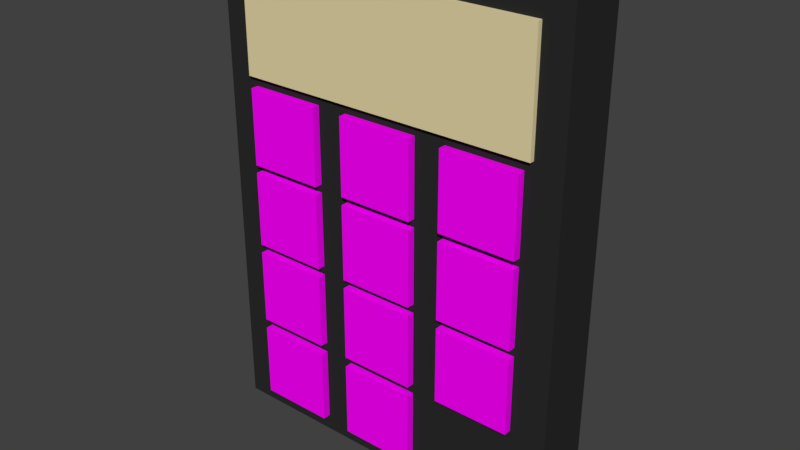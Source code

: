 # Source: Keypad.blend  (saved by Blender 2.79.0; exported with 4.5.12 LTS)
import bpy
from mathutils import Matrix  # noqa: F401  (used for matrix-valued properties, if any)

bpy.ops.wm.read_factory_settings(use_empty=True)
scene = bpy.context.scene
scene.name = 'Scene'

# ---- collections
col_collection_1 = bpy.data.collections.new('Collection 1'); scene.collection.children.link(col_collection_1)

# ---- images (referenced by path relative to the original .blend; pixels are not part of the script)
import os
ASSET_DIR = os.environ.get("B2B_ASSET_DIR", "")  # directory of the original .blend (textures are referenced by path, not embedded)
HERE = os.path.dirname(os.path.abspath(__file__))  # packed textures are extracted next to this script under _unpacked/

def load_image(name, relpath, width, height, colorspace="sRGB"):
    """Load a texture the original file referenced (path relative to the .blend, or extracted next to this script)."""
    p = next((c for c in (os.path.join(HERE, relpath), os.path.join(ASSET_DIR, relpath)) if relpath and os.path.exists(c)), "")
    if p:
        img = bpy.data.images.load(p, check_existing=True)
        img.name = name
    else:  # same state as the original file: an image datablock whose file is absent (Cycles renders it pink)
        img = bpy.data.images.new(name, width, height)
        img.source = "FILE"
        img.filepath = "//" + (relpath or name)
    img.colorspace_settings.name = colorspace
    return img
img_0_png = load_image('0.png', '0.png', 1024, 1024, 'sRGB')
img_star_png = load_image('star.png', 'star.png', 1024, 1024, 'sRGB')
img_hash_png = load_image('hash.png', 'hash.png', 1024, 1024, 'sRGB')
img_9_png_001 = load_image('9.png.001', '9.png', 1024, 1024, 'sRGB')
img_7_png = load_image('7.png', '7.png', 1024, 1024, 'sRGB')
img_8_png = load_image('8.png', '8.png', 1024, 1024, 'sRGB')
img_5_png = load_image('5.png', '5.png', 1024, 1024, 'sRGB')
img_4_png = load_image('4.png', '4.png', 1024, 1024, 'sRGB')
img_6_png = load_image('6.png', '6.png', 1024, 1024, 'sRGB')
img_3_png = load_image('3.png', '3.png', 1024, 1024, 'sRGB')
img_1_png = load_image('1.png', '1.png', 1024, 1024, 'sRGB')
img_2_png = load_image('2.png', '2.png', 1024, 1024, 'sRGB')

# ---- materials (node trees are filled in below, after node groups)
mat_material_012 = bpy.data.materials.new('Material.012')
mat_material_012.alpha_threshold = 0.0
mat_material_012.roughness = 0.5
mat_material_013 = bpy.data.materials.new('Material.013')
mat_material_013.alpha_threshold = 0.0
mat_material_013.roughness = 0.5
mat_material_014 = bpy.data.materials.new('Material.014')
mat_material_014.alpha_threshold = 0.0
mat_material_014.roughness = 0.5
mat_material_008 = bpy.data.materials.new('Material.008')
mat_material_008.alpha_threshold = 0.0
mat_material_008.roughness = 0.5
mat_material_005 = bpy.data.materials.new('Material.005')
mat_material_005.alpha_threshold = 0.0
mat_material_005.roughness = 0.5
mat_material_004 = bpy.data.materials.new('Material.004')
mat_material_004.alpha_threshold = 0.0
mat_material_004.roughness = 0.5
mat_material_010 = bpy.data.materials.new('Material.010')
mat_material_010.alpha_threshold = 0.0
mat_material_010.roughness = 0.5
mat_material_009 = bpy.data.materials.new('Material.009')
mat_material_009.alpha_threshold = 0.0
mat_material_009.roughness = 0.5
mat_material_011 = bpy.data.materials.new('Material.011')
mat_material_011.alpha_threshold = 0.0
mat_material_011.roughness = 0.5
mat_material_017 = bpy.data.materials.new('Material.017')
mat_material_017.alpha_threshold = 0.0
mat_material_017.roughness = 0.5
mat_material_015 = bpy.data.materials.new('Material.015')
mat_material_015.alpha_threshold = 0.0
mat_material_015.roughness = 0.5
mat_material_016 = bpy.data.materials.new('Material.016')
mat_material_016.alpha_threshold = 0.0
mat_material_016.roughness = 0.5
mat_material = bpy.data.materials.new('Material')
mat_material.alpha_threshold = 0.0
mat_material.roughness = 0.5
mat_material.line_color = (0.0, 0.0, 0.0, 1.0)
mat_material_006 = bpy.data.materials.new('Material.006')
mat_material_006.alpha_threshold = 0.0
mat_material_006.roughness = 0.5

# ---- material node trees
mat_material_012.use_nodes = True; mat_material_012.node_tree.nodes.clear()
_N = mat_material_012.node_tree.nodes; _L = mat_material_012.node_tree.links
n0 = _N.new('ShaderNodeOutputMaterial'); n0.name = 'Material Output'; n0.location = (300, 300)
n1 = _N.new('ShaderNodeBsdfDiffuse'); n1.name = 'Diffuse BSDF'; n1.location = (10, 300)
n2 = _N.new('ShaderNodeTexImage'); n2.name = 'Image Texture'; n2.location = (-180, 300)
n2.width = 140
n2.image = img_0_png
_L.new(n1.outputs[0], n0.inputs[0])
_L.new(n2.outputs[0], n1.inputs[0])
n0.is_active_output = True
mat_material_013.use_nodes = True; mat_material_013.node_tree.nodes.clear()
_N = mat_material_013.node_tree.nodes; _L = mat_material_013.node_tree.links
n0 = _N.new('ShaderNodeOutputMaterial'); n0.name = 'Material Output'; n0.location = (300, 300)
n1 = _N.new('ShaderNodeBsdfDiffuse'); n1.name = 'Diffuse BSDF'; n1.location = (10, 300)
n2 = _N.new('ShaderNodeTexImage'); n2.name = 'Image Texture'; n2.location = (-180, 300)
n2.width = 140
n2.image = img_star_png
_L.new(n1.outputs[0], n0.inputs[0])
_L.new(n2.outputs[0], n1.inputs[0])
n0.is_active_output = True
mat_material_014.use_nodes = True; mat_material_014.node_tree.nodes.clear()
_N = mat_material_014.node_tree.nodes; _L = mat_material_014.node_tree.links
n0 = _N.new('ShaderNodeOutputMaterial'); n0.name = 'Material Output'; n0.location = (300, 300)
n1 = _N.new('ShaderNodeBsdfDiffuse'); n1.name = 'Diffuse BSDF'; n1.location = (10, 300)
n2 = _N.new('ShaderNodeTexImage'); n2.name = 'Image Texture'; n2.location = (-180, 300)
n2.width = 140
n2.image = img_hash_png
_L.new(n1.outputs[0], n0.inputs[0])
_L.new(n2.outputs[0], n1.inputs[0])
n0.is_active_output = True
mat_material_008.use_nodes = True; mat_material_008.node_tree.nodes.clear()
_N = mat_material_008.node_tree.nodes; _L = mat_material_008.node_tree.links
n0 = _N.new('ShaderNodeOutputMaterial'); n0.name = 'Material Output'; n0.location = (300, 300)
n1 = _N.new('ShaderNodeBsdfDiffuse'); n1.name = 'Diffuse BSDF'; n1.location = (10, 300)
n2 = _N.new('ShaderNodeTexImage'); n2.name = 'Image Texture'; n2.location = (-180, 300)
n2.width = 140
n2.image = img_9_png_001
_L.new(n1.outputs[0], n0.inputs[0])
_L.new(n2.outputs[0], n1.inputs[0])
n0.is_active_output = True
mat_material_005.use_nodes = True; mat_material_005.node_tree.nodes.clear()
_N = mat_material_005.node_tree.nodes; _L = mat_material_005.node_tree.links
n0 = _N.new('ShaderNodeOutputMaterial'); n0.name = 'Material Output'; n0.location = (300, 300)
n1 = _N.new('ShaderNodeBsdfDiffuse'); n1.name = 'Diffuse BSDF'; n1.location = (10, 300)
n2 = _N.new('ShaderNodeTexImage'); n2.name = 'Image Texture'; n2.location = (-180, 300)
n2.width = 140
n2.image = img_7_png
_L.new(n1.outputs[0], n0.inputs[0])
_L.new(n2.outputs[0], n1.inputs[0])
n0.is_active_output = True
mat_material_004.use_nodes = True; mat_material_004.node_tree.nodes.clear()
_N = mat_material_004.node_tree.nodes; _L = mat_material_004.node_tree.links
n0 = _N.new('ShaderNodeOutputMaterial'); n0.name = 'Material Output'; n0.location = (300, 300)
n1 = _N.new('ShaderNodeBsdfDiffuse'); n1.name = 'Diffuse BSDF'; n1.location = (10, 300)
n2 = _N.new('ShaderNodeTexImage'); n2.name = 'Image Texture'; n2.location = (-180, 300)
n2.width = 140
n2.image = img_8_png
_L.new(n1.outputs[0], n0.inputs[0])
_L.new(n2.outputs[0], n1.inputs[0])
n0.is_active_output = True
mat_material_010.use_nodes = True; mat_material_010.node_tree.nodes.clear()
_N = mat_material_010.node_tree.nodes; _L = mat_material_010.node_tree.links
n0 = _N.new('ShaderNodeOutputMaterial'); n0.name = 'Material Output'; n0.location = (300, 300)
n1 = _N.new('ShaderNodeBsdfDiffuse'); n1.name = 'Diffuse BSDF'; n1.location = (10, 300)
n2 = _N.new('ShaderNodeTexImage'); n2.name = 'Image Texture'; n2.location = (-180, 300)
n2.width = 140
n2.image = img_5_png
_L.new(n1.outputs[0], n0.inputs[0])
_L.new(n2.outputs[0], n1.inputs[0])
n0.is_active_output = True
mat_material_009.use_nodes = True; mat_material_009.node_tree.nodes.clear()
_N = mat_material_009.node_tree.nodes; _L = mat_material_009.node_tree.links
n0 = _N.new('ShaderNodeOutputMaterial'); n0.name = 'Material Output'; n0.location = (300, 300)
n1 = _N.new('ShaderNodeBsdfDiffuse'); n1.name = 'Diffuse BSDF'; n1.location = (10, 300)
n2 = _N.new('ShaderNodeTexImage'); n2.name = 'Image Texture'; n2.location = (-180, 300)
n2.width = 140
n2.image = img_4_png
_L.new(n1.outputs[0], n0.inputs[0])
_L.new(n2.outputs[0], n1.inputs[0])
n0.is_active_output = True
mat_material_011.use_nodes = True; mat_material_011.node_tree.nodes.clear()
_N = mat_material_011.node_tree.nodes; _L = mat_material_011.node_tree.links
n0 = _N.new('ShaderNodeOutputMaterial'); n0.name = 'Material Output'; n0.location = (300, 300)
n1 = _N.new('ShaderNodeBsdfDiffuse'); n1.name = 'Diffuse BSDF'; n1.location = (10, 300)
n2 = _N.new('ShaderNodeTexImage'); n2.name = 'Image Texture'; n2.location = (-180, 300)
n2.width = 140
n2.image = img_6_png
_L.new(n1.outputs[0], n0.inputs[0])
_L.new(n2.outputs[0], n1.inputs[0])
n0.is_active_output = True
mat_material_017.use_nodes = True; mat_material_017.node_tree.nodes.clear()
_N = mat_material_017.node_tree.nodes; _L = mat_material_017.node_tree.links
n0 = _N.new('ShaderNodeOutputMaterial'); n0.name = 'Material Output'; n0.location = (300, 300)
n1 = _N.new('ShaderNodeBsdfDiffuse'); n1.name = 'Diffuse BSDF'; n1.location = (10, 300)
n2 = _N.new('ShaderNodeTexImage'); n2.name = 'Image Texture'; n2.location = (-180, 300)
n2.width = 140
n2.image = img_3_png
_L.new(n1.outputs[0], n0.inputs[0])
_L.new(n2.outputs[0], n1.inputs[0])
n0.is_active_output = True
mat_material_015.use_nodes = True; mat_material_015.node_tree.nodes.clear()
_N = mat_material_015.node_tree.nodes; _L = mat_material_015.node_tree.links
n0 = _N.new('ShaderNodeOutputMaterial'); n0.name = 'Material Output'; n0.location = (300, 300)
n1 = _N.new('ShaderNodeBsdfDiffuse'); n1.name = 'Diffuse BSDF'; n1.location = (113, 301)
n2 = _N.new('ShaderNodeTexImage'); n2.name = 'Image Texture'; n2.location = (-108, 523)
n2.width = 140
n2.image = img_1_png
_L.new(n1.outputs[0], n0.inputs[0])
_L.new(n2.outputs[0], n1.inputs[0])
n0.is_active_output = True
mat_material_016.use_nodes = True; mat_material_016.node_tree.nodes.clear()
_N = mat_material_016.node_tree.nodes; _L = mat_material_016.node_tree.links
n0 = _N.new('ShaderNodeOutputMaterial'); n0.name = 'Material Output'; n0.location = (300, 300)
n1 = _N.new('ShaderNodeBsdfDiffuse'); n1.name = 'Diffuse BSDF'; n1.location = (10, 300)
n2 = _N.new('ShaderNodeTexImage'); n2.name = 'Image Texture'; n2.location = (-180, 300)
n2.width = 140
n2.image = img_2_png
_L.new(n1.outputs[0], n0.inputs[0])
_L.new(n2.outputs[0], n1.inputs[0])
n0.is_active_output = True
mat_material.use_nodes = True; mat_material.node_tree.nodes.clear()
_N = mat_material.node_tree.nodes; _L = mat_material.node_tree.links
n0 = _N.new('ShaderNodeOutputMaterial'); n0.name = 'Material Output'; n0.location = (300, 300)
n1 = _N.new('ShaderNodeBsdfDiffuse'); n1.name = 'Diffuse BSDF'; n1.location = (10, 300)
n1.inputs[0].default_value = (0.8, 0.695, 0.39, 1.0)
_L.new(n1.outputs[0], n0.inputs[0])
n0.is_active_output = True
mat_material_006.use_nodes = True; mat_material_006.node_tree.nodes.clear()
_N = mat_material_006.node_tree.nodes; _L = mat_material_006.node_tree.links
n0 = _N.new('ShaderNodeOutputMaterial'); n0.name = 'Material Output'; n0.location = (300, 300)
n1 = _N.new('ShaderNodeBsdfDiffuse'); n1.name = 'Diffuse BSDF'; n1.location = (110, 303)
n1.inputs[0].default_value = (0.025, 0.025, 0.025, 1.0)
_L.new(n1.outputs[0], n0.inputs[0])
n0.is_active_output = True

# ---- world
world_world = bpy.data.worlds.new('World'); scene.world = world_world
world_world.color = (0.05088, 0.05088, 0.05088)
world_world.use_sun_shadow = False
world_world.sun_shadow_jitter_overblur = 0.0
world_world.cycles.sampling_method = 'MANUAL'

# ---- meshes
me_cube_013 = bpy.data.meshes.new('Cube.013')
me_cube_013.from_pydata([(0.9613, 1.0, -1.0), (0.9613, -1.0, -1.0), (-1.039, -1.0, -1.0), (-1.039, 1.0, -1.0), (0.9613, 1.0, 1.0), (0.9613, -1.0, 1.0), (-1.039, -1.0, 1.0), (-1.039, 1.0, 1.0)], [], [(0, 1, 2, 3), (4, 7, 6, 5), (0, 4, 5, 1), (1, 5, 6, 2), (2, 6, 7, 3), (4, 0, 3, 7)])
_uv = me_cube_013.uv_layers.new(name='UVMap')
_uv.uv.foreach_set('vector', [0.0, 0.0, 0.0, 0.0, 0.0, 0.0, 0.0, 0.0, 0.0, 0.0, 0.0, 0.0, 0.0, 0.0, 0.0, 0.0, 0.0, 0.0, 0.0, 0.0, 0.0, 0.0, 0.0, 0.0, 0.9999, 9.998e-05, 0.9999, 0.9999, 9.998e-05, 0.9999, 9.998e-05, 0.0001, 0.0, 0.0, 0.0, 0.0, 0.0, 0.0, 0.0, 0.0, 0.0, 0.0, 0.0, 0.0, 0.0, 0.0, 0.0, 0.0])
me_cube_013.materials.append(mat_material_012)
me_cube_013.use_remesh_preserve_volume = False
me_cube_013.use_remesh_preserve_attributes = False
me_cube_013.use_mirror_vertex_groups = False
me_cube_013.update()
me_cube_012 = bpy.data.meshes.new('Cube.012')
me_cube_012.from_pydata([(0.9613, 1.0, -1.0), (0.9613, -1.0, -1.0), (-1.039, -1.0, -1.0), (-1.039, 1.0, -1.0), (0.9613, 1.0, 1.0), (0.9613, -1.0, 1.0), (-1.039, -1.0, 1.0), (-1.039, 1.0, 1.0)], [], [(0, 1, 2, 3), (4, 7, 6, 5), (0, 4, 5, 1), (1, 5, 6, 2), (2, 6, 7, 3), (4, 0, 3, 7)])
_uv = me_cube_012.uv_layers.new(name='UVMap')
_uv.uv.foreach_set('vector', [0.0, 0.0, 0.0, 0.0, 0.0, 0.0, 0.0, 0.0, 0.0, 0.0, 0.0, 0.0, 0.0, 0.0, 0.0, 0.0, 0.0, 0.0, 0.0, 0.0, 0.0, 0.0, 0.0, 0.0, 0.9999, 9.998e-05, 0.9999, 0.9999, 9.998e-05, 0.9999, 9.998e-05, 0.0001, 0.0, 0.0, 0.0, 0.0, 0.0, 0.0, 0.0, 0.0, 0.0, 0.0, 0.0, 0.0, 0.0, 0.0, 0.0, 0.0])
me_cube_012.materials.append(mat_material_013)
me_cube_012.use_remesh_preserve_volume = False
me_cube_012.use_remesh_preserve_attributes = False
me_cube_012.use_mirror_vertex_groups = False
me_cube_012.update()
me_cube_011 = bpy.data.meshes.new('Cube.011')
me_cube_011.from_pydata([(0.9613, 1.0, -1.0), (0.9613, -1.0, -1.0), (-1.039, -1.0, -1.0), (-1.039, 1.0, -1.0), (0.9613, 1.0, 1.0), (0.9613, -1.0, 1.0), (-1.039, -1.0, 1.0), (-1.039, 1.0, 1.0)], [], [(0, 1, 2, 3), (4, 7, 6, 5), (0, 4, 5, 1), (1, 5, 6, 2), (2, 6, 7, 3), (4, 0, 3, 7)])
_uv = me_cube_011.uv_layers.new(name='UVMap')
_uv.uv.foreach_set('vector', [0.0, 0.0, 0.0, 0.0, 0.0, 0.0, 0.0, 0.0, 0.0, 0.0, 0.0, 0.0, 0.0, 0.0, 0.0, 0.0, 0.0, 0.0, 0.0, 0.0, 0.0, 0.0, 0.0, 0.0, 0.9999, 9.998e-05, 0.9999, 0.9999, 9.998e-05, 0.9999, 9.998e-05, 0.0001, 0.0, 0.0, 0.0, 0.0, 0.0, 0.0, 0.0, 0.0, 0.0, 0.0, 0.0, 0.0, 0.0, 0.0, 0.0, 0.0])
me_cube_011.materials.append(mat_material_014)
me_cube_011.use_remesh_preserve_volume = False
me_cube_011.use_remesh_preserve_attributes = False
me_cube_011.use_mirror_vertex_groups = False
me_cube_011.update()
me_cube_010 = bpy.data.meshes.new('Cube.010')
me_cube_010.from_pydata([(0.9613, 1.0, -1.0), (0.9613, -1.0, -1.0), (-1.039, -1.0, -1.0), (-1.039, 1.0, -1.0), (0.9613, 1.0, 1.0), (0.9613, -1.0, 1.0), (-1.039, -1.0, 1.0), (-1.039, 1.0, 1.0)], [], [(0, 1, 2, 3), (4, 7, 6, 5), (0, 4, 5, 1), (1, 5, 6, 2), (2, 6, 7, 3), (4, 0, 3, 7)])
_uv = me_cube_010.uv_layers.new(name='UVMap')
_uv.uv.foreach_set('vector', [0.9931, 0.9966, 0.9745, 0.9797, 0.9883, 0.009424, 0.9999, 8.917e-05, 0.003922, 0.9974, 8.91e-05, 8.91e-05, 0.02303, 0.02166, 0.02306, 0.9786, 0.9931, 0.9966, 0.003922, 0.9974, 0.02306, 0.9786, 0.9745, 0.9797, 0.9999, 9.998e-05, 0.9999, 0.9999, 9.998e-05, 0.9999, 9.998e-05, 0.0001, 0.9883, 0.009424, 0.02303, 0.02166, 8.91e-05, 8.91e-05, 0.9999, 8.917e-05, 0.0, 0.0, 1.0, 0.0, 1.0, 1.0, 0.0, 1.0])
me_cube_010.materials.append(mat_material_008)
me_cube_010.use_remesh_preserve_volume = False
me_cube_010.use_remesh_preserve_attributes = False
me_cube_010.use_mirror_vertex_groups = False
me_cube_010.update()
me_cube_009 = bpy.data.meshes.new('Cube.009')
me_cube_009.from_pydata([(0.9613, 1.0, -1.0), (0.9613, -1.0, -1.0), (-1.039, -1.0, -1.0), (-1.039, 1.0, -1.0), (0.9613, 1.0, 1.0), (0.9613, -1.0, 1.0), (-1.039, -1.0, 1.0), (-1.039, 1.0, 1.0)], [], [(0, 1, 2, 3), (4, 7, 6, 5), (0, 4, 5, 1), (1, 5, 6, 2), (2, 6, 7, 3), (4, 0, 3, 7)])
_uv = me_cube_009.uv_layers.new(name='UVMap')
_uv.uv.foreach_set('vector', [0.0, 0.0, 0.0, 0.0, 0.0, 0.0, 0.0, 0.0, 0.0, 0.0, 0.0, 0.0, 0.0, 0.0, 0.0, 0.0, 0.0, 0.0, 0.0, 0.0, 0.0, 0.0, 0.0, 0.0, 0.9999, 9.998e-05, 0.9999, 0.9999, 9.998e-05, 0.9999, 9.998e-05, 0.0001, 0.0, 0.0, 0.0, 0.0, 0.0, 0.0, 0.0, 0.0, 0.0, 0.0, 0.0, 0.0, 0.0, 0.0, 0.0, 0.0])
me_cube_009.materials.append(mat_material_005)
me_cube_009.use_remesh_preserve_volume = False
me_cube_009.use_remesh_preserve_attributes = False
me_cube_009.use_mirror_vertex_groups = False
me_cube_009.update()
me_cube_008 = bpy.data.meshes.new('Cube.008')
me_cube_008.from_pydata([(0.9613, 1.0, -1.0), (0.9613, -1.0, -1.0), (-1.039, -1.0, -1.0), (-1.039, 1.0, -1.0), (0.9613, 1.0, 1.0), (0.9613, -1.0, 1.0), (-1.039, -1.0, 1.0), (-1.039, 1.0, 1.0)], [], [(0, 1, 2, 3), (4, 7, 6, 5), (0, 4, 5, 1), (1, 5, 6, 2), (2, 6, 7, 3), (4, 0, 3, 7)])
_uv = me_cube_008.uv_layers.new(name='UVMap')
_uv.uv.foreach_set('vector', [0.0, 0.0, 0.0, 0.0, 0.0, 0.0, 0.0, 0.0, 0.0, 0.0, 0.0, 0.0, 0.0, 0.0, 0.0, 0.0, 0.0, 0.0, 0.0, 0.0, 0.0, 0.0, 0.0, 0.0, 0.9999, 9.998e-05, 0.9999, 0.9999, 9.998e-05, 0.9999, 9.998e-05, 0.0001, 0.0, 0.0, 0.0, 0.0, 0.0, 0.0, 0.0, 0.0, 0.0, 0.0, 0.0, 0.0, 0.0, 0.0, 0.0, 0.0])
me_cube_008.materials.append(mat_material_004)
me_cube_008.use_remesh_preserve_volume = False
me_cube_008.use_remesh_preserve_attributes = False
me_cube_008.use_mirror_vertex_groups = False
me_cube_008.update()
me_cube_007 = bpy.data.meshes.new('Cube.007')
me_cube_007.from_pydata([(0.9613, 1.0, -1.0), (0.9613, -1.0, -1.0), (-1.039, -1.0, -1.0), (-1.039, 1.0, -1.0), (0.9613, 1.0, 1.0), (0.9613, -1.0, 1.0), (-1.039, -1.0, 1.0), (-1.039, 1.0, 1.0)], [], [(0, 1, 2, 3), (4, 7, 6, 5), (0, 4, 5, 1), (1, 5, 6, 2), (2, 6, 7, 3), (4, 0, 3, 7)])
_uv = me_cube_007.uv_layers.new(name='UVMap')
_uv.uv.foreach_set('vector', [0.0, 0.0, 0.0, 0.0, 0.0, 0.0, 0.0, 0.0, 0.0, 0.0, 0.0, 0.0, 0.0, 0.0, 0.0, 0.0, 0.0, 0.0, 0.0, 0.0, 0.0, 0.0, 0.0, 0.0, 0.9999, 9.998e-05, 0.9999, 0.9999, 9.998e-05, 0.9999, 9.998e-05, 0.0001, 0.0, 0.0, 0.0, 0.0, 0.0, 0.0, 0.0, 0.0, 0.0, 0.0, 0.0, 0.0, 0.0, 0.0, 0.0, 0.0])
me_cube_007.materials.append(mat_material_010)
me_cube_007.use_remesh_preserve_volume = False
me_cube_007.use_remesh_preserve_attributes = False
me_cube_007.use_mirror_vertex_groups = False
me_cube_007.update()
me_cube_006 = bpy.data.meshes.new('Cube.006')
me_cube_006.from_pydata([(0.9613, 1.0, -1.0), (0.9613, -1.0, -1.0), (-1.039, -1.0, -1.0), (-1.039, 1.0, -1.0), (0.9613, 1.0, 1.0), (0.9613, -1.0, 1.0), (-1.039, -1.0, 1.0), (-1.039, 1.0, 1.0)], [], [(0, 1, 2, 3), (4, 7, 6, 5), (0, 4, 5, 1), (1, 5, 6, 2), (2, 6, 7, 3), (4, 0, 3, 7)])
_uv = me_cube_006.uv_layers.new(name='UVMap')
_uv.uv.foreach_set('vector', [0.0, 0.0, 0.0, 0.0, 0.0, 0.0, 0.0, 0.0, 0.0, 0.0, 0.0, 0.0, 0.0, 0.0, 0.0, 0.0, 0.0, 0.0, 0.0, 0.0, 0.0, 0.0, 0.0, 0.0, 0.9999, 9.998e-05, 0.9999, 0.9999, 9.998e-05, 0.9999, 9.998e-05, 0.0001, 0.0, 0.0, 0.0, 0.0, 0.0, 0.0, 0.0, 0.0, 0.0, 0.0, 0.0, 0.0, 0.0, 0.0, 0.0, 0.0])
me_cube_006.materials.append(mat_material_009)
me_cube_006.use_remesh_preserve_volume = False
me_cube_006.use_remesh_preserve_attributes = False
me_cube_006.use_mirror_vertex_groups = False
me_cube_006.update()
me_cube_005 = bpy.data.meshes.new('Cube.005')
me_cube_005.from_pydata([(0.9613, 1.0, -1.0), (0.9613, -1.0, -1.0), (-1.039, -1.0, -1.0), (-1.039, 1.0, -1.0), (0.9613, 1.0, 1.0), (0.9613, -1.0, 1.0), (-1.039, -1.0, 1.0), (-1.039, 1.0, 1.0)], [], [(0, 1, 2, 3), (4, 7, 6, 5), (0, 4, 5, 1), (1, 5, 6, 2), (2, 6, 7, 3), (4, 0, 3, 7)])
_uv = me_cube_005.uv_layers.new(name='UVMap')
_uv.uv.foreach_set('vector', [0.0, 0.0, 0.0, 0.0, 0.0, 0.0, 0.0, 0.0, 0.0, 0.0, 0.0, 0.0, 0.0, 0.0, 0.0, 0.0, 0.0, 0.0, 0.0, 0.0, 0.0, 0.0, 0.0, 0.0, 0.9999, 9.998e-05, 0.9999, 0.9999, 9.998e-05, 0.9999, 9.998e-05, 0.0001, 0.0, 0.0, 0.0, 0.0, 0.0, 0.0, 0.0, 0.0, 0.0, 0.0, 0.0, 0.0, 0.0, 0.0, 0.0, 0.0])
me_cube_005.materials.append(mat_material_011)
me_cube_005.use_remesh_preserve_volume = False
me_cube_005.use_remesh_preserve_attributes = False
me_cube_005.use_mirror_vertex_groups = False
me_cube_005.update()
me_cube_004 = bpy.data.meshes.new('Cube.004')
me_cube_004.from_pydata([(0.9613, 1.0, -1.0), (0.9613, -1.0, -1.0), (-1.039, -1.0, -1.0), (-1.039, 1.0, -1.0), (0.9613, 1.0, 1.0), (0.9613, -1.0, 1.0), (-1.039, -1.0, 1.0), (-1.039, 1.0, 1.0)], [], [(0, 1, 2, 3), (4, 7, 6, 5), (0, 4, 5, 1), (1, 5, 6, 2), (2, 6, 7, 3), (4, 0, 3, 7)])
_uv = me_cube_004.uv_layers.new(name='UVMap')
_uv.uv.foreach_set('vector', [0.0, 0.0, 0.0, 0.0, 0.0, 0.0, 0.0, 0.0, 0.0, 0.0, 0.0, 0.0, 0.0, 0.0, 0.0, 0.0, 0.0, 0.0, 0.0, 0.0, 0.0, 0.0, 0.0, 0.0, 0.9999, 9.998e-05, 0.9999, 0.9999, 9.998e-05, 0.9999, 9.998e-05, 0.0001, 0.0, 0.0, 0.0, 0.0, 0.0, 0.0, 0.0, 0.0, 0.0, 0.0, 0.0, 0.0, 0.0, 0.0, 0.0, 0.0])
me_cube_004.materials.append(mat_material_017)
me_cube_004.use_remesh_preserve_volume = False
me_cube_004.use_remesh_preserve_attributes = False
me_cube_004.use_mirror_vertex_groups = False
me_cube_004.update()
me_cube_003 = bpy.data.meshes.new('Cube.003')
me_cube_003.from_pydata([(0.9613, 1.0, -1.0), (0.9613, -1.0, -1.0), (-1.039, -1.0, -1.0), (-1.039, 1.0, -1.0), (0.9613, 1.0, 1.0), (0.9613, -1.0, 1.0), (-1.039, -1.0, 1.0), (-1.039, 1.0, 1.0)], [], [(0, 1, 2, 3), (4, 7, 6, 5), (0, 4, 5, 1), (1, 5, 6, 2), (2, 6, 7, 3), (4, 0, 3, 7)])
_uv = me_cube_003.uv_layers.new(name='UVMap')
_uv.uv.foreach_set('vector', [0.0, 0.0, 0.0, 0.0, 0.0, 0.0, 0.0, 0.0, 0.0, 0.0, 0.0, 0.0, 0.0, 0.0, 0.0, 0.0, 0.0, 0.0, 0.0, 0.0, 0.0, 0.0, 0.0, 0.0, 0.9999, 9.998e-05, 0.9999, 0.9999, 9.998e-05, 0.9999, 9.998e-05, 0.0001, 0.0, 0.0, 0.0, 0.0, 0.0, 0.0, 0.0, 0.0, 0.0, 0.0, 0.0, 0.0, 0.0, 0.0, 0.0, 0.0])
me_cube_003.materials.append(mat_material_015)
me_cube_003.use_remesh_preserve_volume = False
me_cube_003.use_remesh_preserve_attributes = False
me_cube_003.use_mirror_vertex_groups = False
me_cube_003.update()
me_cube_002 = bpy.data.meshes.new('Cube.002')
me_cube_002.from_pydata([(0.9613, 1.0, -1.0), (0.9613, -1.0, -1.0), (-1.039, -1.0, -1.0), (-1.039, 1.0, -1.0), (0.9613, 1.0, 1.0), (0.9613, -1.0, 1.0), (-1.039, -1.0, 1.0), (-1.039, 1.0, 1.0), (0.9613, -1.0, -1.0), (-1.039, -1.0, -1.0), (0.9613, -1.0, 1.0), (-1.039, -1.0, 1.0)], [], [(0, 1, 2, 3), (4, 7, 6, 5), (0, 4, 5, 1), (2, 6, 7, 3), (4, 0, 3, 7), (8, 10, 11, 9)])
_uv = me_cube_002.uv_layers.new(name='UVMap')
_uv.uv.foreach_set('vector', [0.0, 0.0, 0.0, 0.0, 0.0, 0.0, 0.0, 0.0, 0.0, 0.0, 0.0, 0.0, 0.0, 0.0, 0.0, 0.0, 0.0, 0.0, 0.0, 0.0, 0.0, 0.0, 0.0, 0.0, 0.0, 0.0, 0.0, 0.0, 0.0, 0.0, 0.0, 0.0, 0.0, 0.0, 0.0, 0.0, 0.0, 0.0, 0.0, 0.0, 0.9999, 9.998e-05, 0.9999, 0.9999, 9.998e-05, 0.9999, 9.998e-05, 0.0001])
me_cube_002.materials.append(mat_material_016)
me_cube_002.use_remesh_preserve_volume = False
me_cube_002.use_remesh_preserve_attributes = False
me_cube_002.use_mirror_vertex_groups = False
me_cube_002.update()
me_cube_001 = bpy.data.meshes.new('Cube.001')
me_cube_001.from_pydata([(1.0, 1.531, -1.088), (1.0, -0.4687, -1.088), (-1.0, -0.4687, -1.088), (-1.0, 1.531, -1.088), (1.0, 1.531, 0.9118), (1.0, -0.4687, 0.9118), (-1.0, -0.4687, 0.9118), (-1.0, 1.531, 0.9118)], [], [(0, 1, 2, 3), (4, 7, 6, 5), (0, 4, 5, 1), (1, 5, 6, 2), (2, 6, 7, 3), (4, 0, 3, 7)])
me_cube_001.materials.append(mat_material)
me_cube_001.use_remesh_preserve_volume = False
me_cube_001.use_remesh_preserve_attributes = False
me_cube_001.use_mirror_vertex_groups = False
me_cube_001.update()
me_cube = bpy.data.meshes.new('Cube')
me_cube.from_pydata([(1.0, 1.0, -1.0), (1.0, -1.0, -1.0), (-1.0, -1.0, -1.0), (-1.0, 1.0, -1.0), (1.0, 1.0, 1.0), (1.0, -1.0, 1.0), (-1.0, -1.0, 1.0), (-1.0, 1.0, 1.0)], [], [(0, 1, 2, 3), (4, 7, 6, 5), (0, 4, 5, 1), (1, 5, 6, 2), (2, 6, 7, 3), (4, 0, 3, 7)])
_uv = me_cube.uv_layers.new(name='UVMap')
_uv.uv.foreach_set('vector', [1.987e-08, 0.6667, 0.3333, 0.6667, 0.3333, 1.0, 0.0, 1.0, 0.3333, 0.3333, 0.3333, 0.6667, 4.967e-08, 0.6667, 0.0, 0.3333, 0.6667, 0.3333, 0.3333, 0.3333, 0.3333, 0.0, 0.6667, 1.987e-08, 2.98e-08, 0.3333, 0.0, 1.291e-07, 0.3333, 0.0, 0.3333, 0.3333, 1.0, 0.3333, 0.6667, 0.3333, 0.6667, 8.941e-08, 1.0, 0.0, 0.3333, 0.3333, 0.6667, 0.3333, 0.6667, 0.6667, 0.3333, 0.6667])
me_cube.materials.append(mat_material_006)
me_cube.use_remesh_preserve_volume = False
me_cube.use_remesh_preserve_attributes = False
me_cube.use_mirror_vertex_groups = False
me_cube.update()

# ---- objects
ob_keypad_button_0 = bpy.data.objects.new('Keypad_Button_0', me_cube_013)
ob_keypad_button = bpy.data.objects.new('Keypad_Button_*', me_cube_012)
ob_keypad_button_1 = bpy.data.objects.new('Keypad_Button_#', me_cube_011)
ob_keypad_button_9 = bpy.data.objects.new('Keypad_Button_9', me_cube_010)
ob_keypad_button_7 = bpy.data.objects.new('Keypad_Button_7', me_cube_009)
ob_keypad_button_8 = bpy.data.objects.new('Keypad_Button_8', me_cube_008)
ob_keypad_button_5 = bpy.data.objects.new('Keypad_Button_5', me_cube_007)
ob_keypad_button_4 = bpy.data.objects.new('Keypad_Button_4', me_cube_006)
ob_keypad_button_6 = bpy.data.objects.new('Keypad_Button_6', me_cube_005)
ob_keypad_button_3 = bpy.data.objects.new('Keypad_Button_3', me_cube_004)
ob_keypad_button_1 = bpy.data.objects.new('Keypad_Button_1', me_cube_003)
ob_keypad_button_2 = bpy.data.objects.new('Keypad_Button_2', me_cube_002)
ob_keypad_screen = bpy.data.objects.new('Keypad_Screen', me_cube_001)
ob_keypad_housing = bpy.data.objects.new('Keypad_Housing', me_cube)

# ---- transforms, parenting, visibility, modifiers, constraints
ob_keypad_button_0.location = (0.0, -0.01658, -0.09708)
ob_keypad_button_0.scale = (0.0195, 0.002335, 0.0195)
ob_keypad_button_0.lock_rotations_4d = False
ob_keypad_button_0.empty_display_type = 'ARROWS'
ob_keypad_button_0.lineart.crease_threshold = 0.0
ob_keypad_button.location = (-0.055, -0.01658, -0.09708)
ob_keypad_button.scale = (0.0195, 0.002335, 0.0195)
ob_keypad_button.lock_rotations_4d = False
ob_keypad_button.empty_display_type = 'ARROWS'
ob_keypad_button.lineart.crease_threshold = 0.0
ob_keypad_button_1.location = (0.055, -0.01658, -0.09708)
ob_keypad_button_1.scale = (0.0195, 0.002335, 0.0195)
ob_keypad_button_1.lock_rotations_4d = False
ob_keypad_button_1.empty_display_type = 'ARROWS'
ob_keypad_button_1.lineart.crease_threshold = 0.0
ob_keypad_button_9.location = (0.055, -0.01658, -0.05291)
ob_keypad_button_9.scale = (0.0195, 0.002335, 0.0195)
ob_keypad_button_9.lock_rotations_4d = False
ob_keypad_button_9.empty_display_type = 'ARROWS'
ob_keypad_button_9.lineart.crease_threshold = 0.0
ob_keypad_button_7.location = (-0.055, -0.01658, -0.05291)
ob_keypad_button_7.scale = (0.0195, 0.002335, 0.0195)
ob_keypad_button_7.lock_rotations_4d = False
ob_keypad_button_7.empty_display_type = 'ARROWS'
ob_keypad_button_7.lineart.crease_threshold = 0.0
ob_keypad_button_8.location = (0.0, -0.01658, -0.05291)
ob_keypad_button_8.scale = (0.0195, 0.002335, 0.0195)
ob_keypad_button_8.lock_rotations_4d = False
ob_keypad_button_8.empty_display_type = 'ARROWS'
ob_keypad_button_8.lineart.crease_threshold = 0.0
ob_keypad_button_5.location = (0.0, -0.01658, -0.00944)
ob_keypad_button_5.scale = (0.0195, 0.002335, 0.0195)
ob_keypad_button_5.lock_rotations_4d = False
ob_keypad_button_5.empty_display_type = 'ARROWS'
ob_keypad_button_5.lineart.crease_threshold = 0.0
ob_keypad_button_4.location = (-0.055, -0.01658, -0.00944)
ob_keypad_button_4.scale = (0.0195, 0.002335, 0.0195)
ob_keypad_button_4.lock_rotations_4d = False
ob_keypad_button_4.empty_display_type = 'ARROWS'
ob_keypad_button_4.lineart.crease_threshold = 0.0
ob_keypad_button_6.location = (0.055, -0.01658, -0.00944)
ob_keypad_button_6.scale = (0.0195, 0.002335, 0.0195)
ob_keypad_button_6.lock_rotations_4d = False
ob_keypad_button_6.empty_display_type = 'ARROWS'
ob_keypad_button_6.lineart.crease_threshold = 0.0
ob_keypad_button_3.location = (0.055, -0.01658, 0.0336)
ob_keypad_button_3.scale = (0.0195, 0.002335, 0.0195)
ob_keypad_button_3.lock_rotations_4d = False
ob_keypad_button_3.empty_display_type = 'ARROWS'
ob_keypad_button_3.lineart.crease_threshold = 0.0
ob_keypad_button_1.location = (-0.055, -0.01658, 0.0336)
ob_keypad_button_1.scale = (0.0195, 0.002335, 0.0195)
ob_keypad_button_1.lock_rotations_4d = False
ob_keypad_button_1.empty_display_type = 'ARROWS'
ob_keypad_button_1.lineart.crease_threshold = 0.0
ob_keypad_button_2.location = (0.0, -0.01658, 0.0336)
ob_keypad_button_2.scale = (0.0195, 0.002335, 0.0195)
ob_keypad_button_2.lock_rotations_4d = False
ob_keypad_button_2.empty_display_type = 'ARROWS'
ob_keypad_button_2.lineart.crease_threshold = 0.0
ob_keypad_screen.location = (0.0, -0.01658, 0.0887)
ob_keypad_screen.scale = (0.07786, 0.001796, 0.02805)
ob_keypad_screen.lock_rotations_4d = False
ob_keypad_screen.empty_display_type = 'ARROWS'
ob_keypad_screen.lineart.crease_threshold = 0.0
ob_keypad_housing.location = (0.0, 0.0, 0.0)
ob_keypad_housing.scale = (0.09191, 0.015, 0.125)
ob_keypad_housing.lock_rotations_4d = False
ob_keypad_housing.empty_display_type = 'ARROWS'
ob_keypad_housing.lineart.crease_threshold = 0.0

# ---- collection membership
col_collection_1.objects.link(ob_keypad_button_0)
col_collection_1.objects.link(ob_keypad_button)
col_collection_1.objects.link(ob_keypad_button_1)
col_collection_1.objects.link(ob_keypad_button_9)
col_collection_1.objects.link(ob_keypad_button_7)
col_collection_1.objects.link(ob_keypad_button_8)
col_collection_1.objects.link(ob_keypad_button_5)
col_collection_1.objects.link(ob_keypad_button_4)
col_collection_1.objects.link(ob_keypad_button_6)
col_collection_1.objects.link(ob_keypad_button_3)
col_collection_1.objects.link(ob_keypad_button_1)
col_collection_1.objects.link(ob_keypad_button_2)
col_collection_1.objects.link(ob_keypad_screen)
col_collection_1.objects.link(ob_keypad_housing)

# ---- scene / render settings (as saved in the file)
scene.frame_start = 1; scene.frame_end = 250; scene.frame_set(1)
scene.render.engine = 'CYCLES'
scene.render.resolution_percentage = 50
scene.render.dither_intensity = 0.0
scene.cycles.use_denoising = False
scene.cycles.samples = 128
scene.cycles.sampling_pattern = 'TABULATED_SOBOL'
scene.cycles.use_adaptive_sampling = False
scene.cycles.use_light_tree = False
scene.cycles.blur_glossy = 0.0
scene.cycles.sample_clamp_indirect = 0.0
scene.view_settings.view_transform = 'Standard'
bpy.context.view_layer.update()

# ---- added for rendering (the .blend has no active camera and no usable light): camera, sun
cam_auto = bpy.data.cameras.new('AutoCamera')
cam_auto.lens = 50.0
cam_auto.sensor_width = 36.0
cam_auto.clip_end = 1000.0
ob_auto_camera = bpy.data.objects.new('AutoCamera', cam_auto)
scene.collection.objects.link(ob_auto_camera)
ob_auto_camera.location = (0.288813, -0.348533, 0.231051)
ob_auto_camera.rotation_euler = (1.09748, -7.21219e-08, 0.694738)
scene.camera = ob_auto_camera
light_auto_sun = bpy.data.lights.new('AutoSun', 'SUN')
light_auto_sun.energy = 3.0
light_auto_sun.angle = 0.0523599
ob_auto_sun = bpy.data.objects.new('AutoSun', light_auto_sun)
scene.collection.objects.link(ob_auto_sun)
ob_auto_sun.rotation_euler = (0.872665, 0.174533, 0.523599)
bpy.context.view_layer.update()
